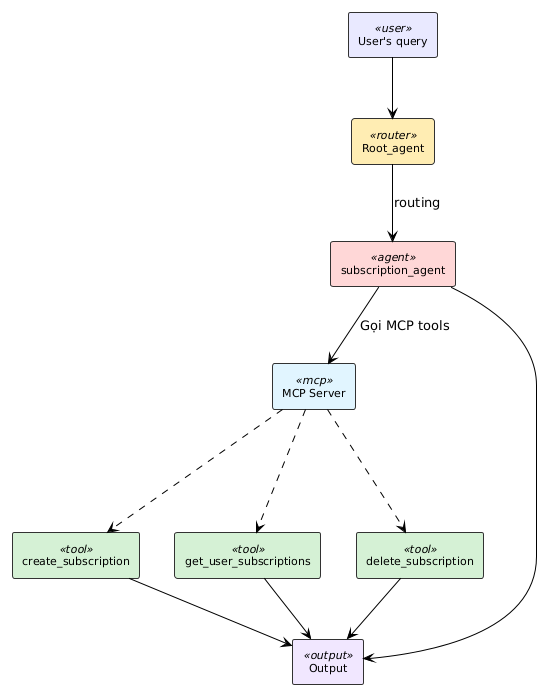

The diagram above was rendered by PlantUML. Its source (embedded in the PNG):
@startuml
!pragma charset UTF-8

!theme plain
skinparam backgroundColor #FFFFFF
skinparam shadowing false
skinparam defaultFontName "Times New Roman"


skinparam rectangle {
    BackgroundColor<<user>> #E8E8FF
    BackgroundColor<<router>> #FFECB3
    BackgroundColor<<agent>> #FFD6D6
    BackgroundColor<<mcp>> #E1F5FE
    BackgroundColor<<tool>> #D4F1D4
    BackgroundColor<<output>> #F0E6FF
    BorderColor #333333
    FontSize 11
}

rectangle "User's query" as query <<user>>
rectangle "Root_agent" as root <<router>>
rectangle "subscription_agent" as subscription <<agent>>
rectangle "MCP Server" as mcp <<mcp>>
rectangle "Output" as output <<output>>

rectangle "create_subscription" as create <<tool>>
rectangle "get_user_subscriptions" as get <<tool>>
rectangle "delete_subscription" as delete <<tool>>

query --> root
root --> subscription : "routing"

subscription --> mcp : "Gọi MCP tools"

mcp -.-> create
mcp -.-> get
mcp -.-> delete

create --> output
get --> output
delete --> output

subscription --> output
@enduml